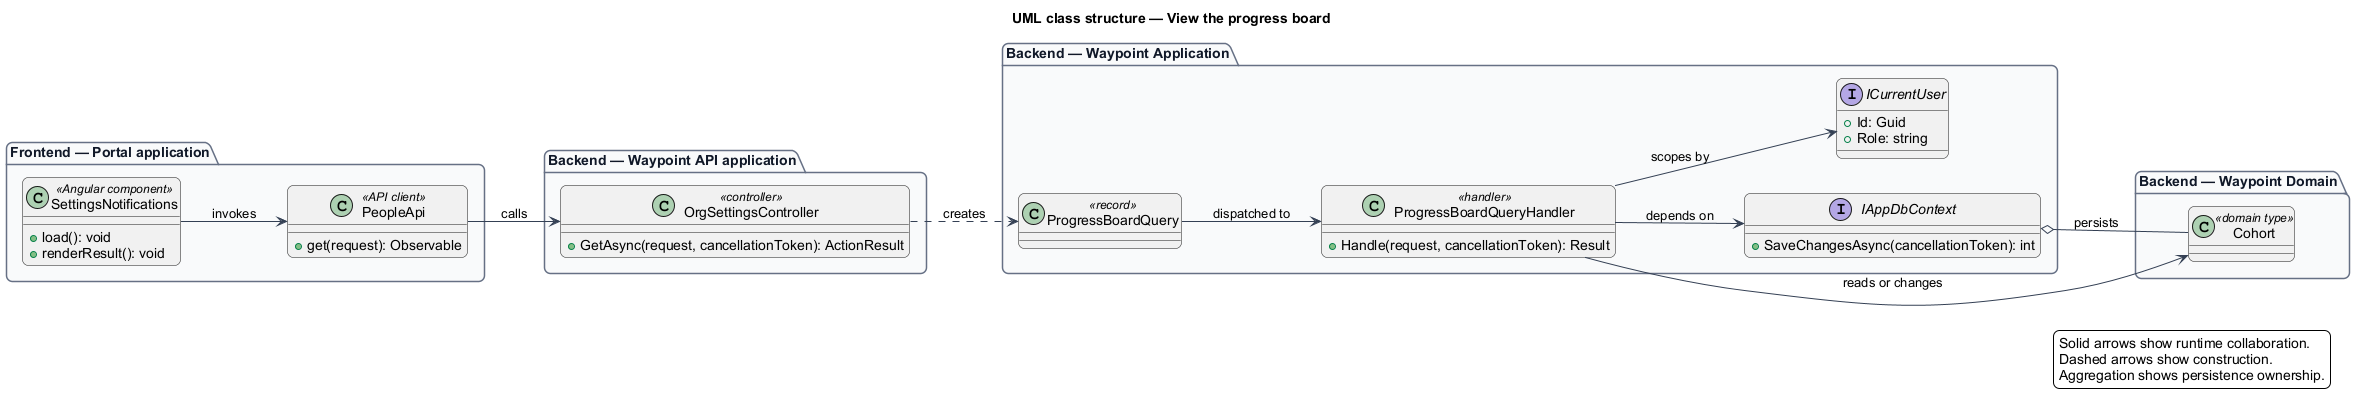

The diagram above was rendered by PlantUML. Its source (embedded in the PNG):
@startuml
left to right direction
title UML class structure — View the progress board
skinparam backgroundColor #FFFFFF
skinparam shadowing false
skinparam roundcorner 12
skinparam defaultFontName Arial
skinparam ArrowColor #344054
skinparam rectangle {
  BorderColor #344054
  FontColor #101828
}
skinparam package {
  BorderColor #667085
  FontColor #101828
  BackgroundColor #F9FAFB
}
package "Frontend — Portal application" {
  class "SettingsNotifications" as page_SettingsNotifications <<Angular component>> {
    +load(): void
    +renderResult(): void
  }
  class "PeopleApi" as client_PeopleApi <<API client>> {
    +get(request): Observable
  }
}
package "Backend — Waypoint API application" {
  class "OrgSettingsController" as controller_OrgSettingsController <<controller>> {
    +GetAsync(request, cancellationToken): ActionResult
  }
}
package "Backend — Waypoint Application" {
  class "ProgressBoardQuery" as request_ProgressBoardQuery <<record>>
  class "ProgressBoardQueryHandler" as handler_ProgressBoardQueryHandler <<handler>> {
    +Handle(request, cancellationToken): Result
  }
  interface IAppDbContext {
    +SaveChangesAsync(cancellationToken): int
  }
  interface ICurrentUser {
    +Id: Guid
    +Role: string
  }
}
package "Backend — Waypoint Domain" {
  class "Cohort" as entity_Cohort <<domain type>>
}
page_SettingsNotifications --> client_PeopleApi : invokes
client_PeopleApi --> controller_OrgSettingsController : calls
controller_OrgSettingsController ..> request_ProgressBoardQuery : creates
request_ProgressBoardQuery --> handler_ProgressBoardQueryHandler : dispatched to
handler_ProgressBoardQueryHandler --> IAppDbContext : depends on
handler_ProgressBoardQueryHandler --> ICurrentUser : scopes by
handler_ProgressBoardQueryHandler --> entity_Cohort : reads or changes
IAppDbContext o-- entity_Cohort : persists
legend right
  Solid arrows show runtime collaboration.
  Dashed arrows show construction.
  Aggregation shows persistence ownership.
endlegend
@enduml